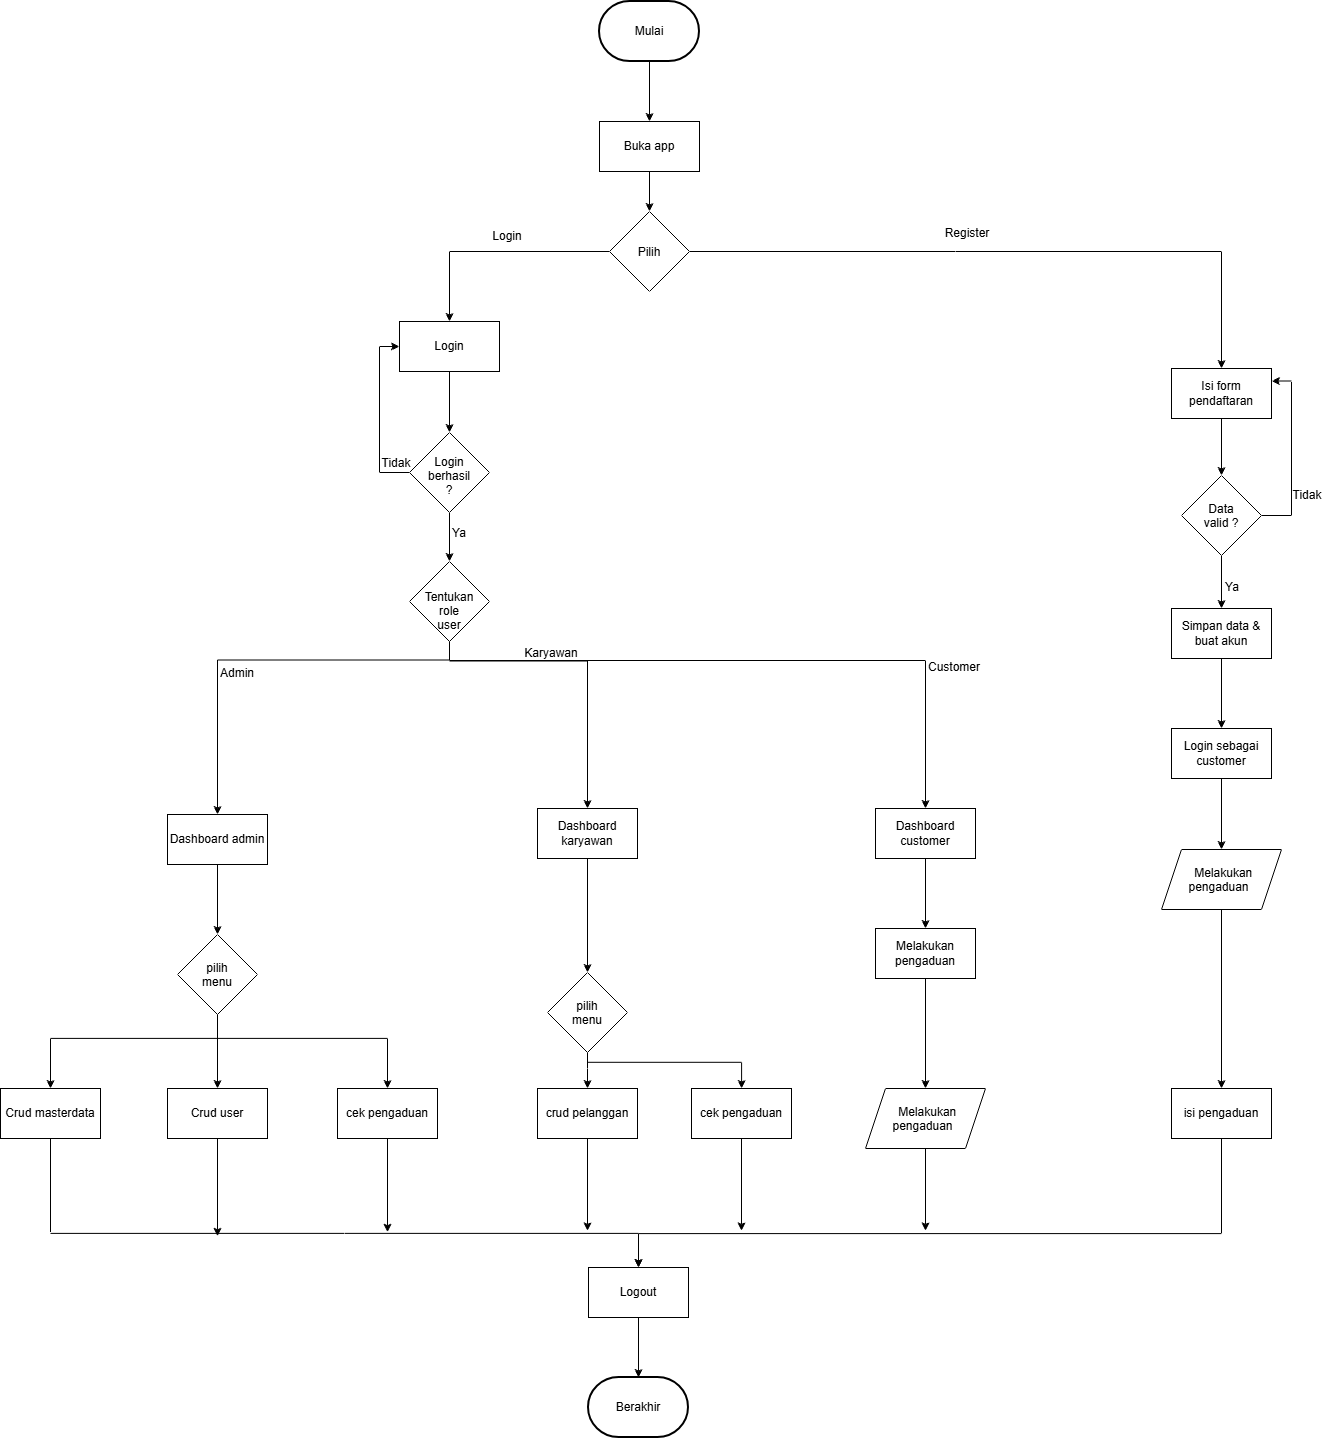

The diagram above was exported from draw.io. Its source (the exported page's mxGraphModel, read from the mxfile embedded in the PNG):
<mxGraphModel dx="1562" dy="582" grid="0" gridSize="10" guides="1" tooltips="1" connect="1" arrows="1" fold="1" page="0" pageScale="1" pageWidth="827" pageHeight="1169" background="light-dark(#ffffff, #121212)" math="0" shadow="0">
  <root>
    <mxCell id="0" />
    <mxCell id="1" parent="0" />
    <mxCell id="B7Ab0zW1cnWdpoYehDiB-3" edge="1" parent="1" source="B7Ab0zW1cnWdpoYehDiB-1" style="edgeStyle=orthogonalEdgeStyle;rounded=0;orthogonalLoop=1;jettySize=auto;html=1;" target="B7Ab0zW1cnWdpoYehDiB-2">
      <mxGeometry relative="1" as="geometry" />
    </mxCell>
    <mxCell id="B7Ab0zW1cnWdpoYehDiB-1" parent="1" style="strokeWidth=2;html=1;shape=mxgraph.flowchart.terminator;whiteSpace=wrap;" value="Mulai" vertex="1">
      <mxGeometry height="60" width="100" x="320" y="40" as="geometry" />
    </mxCell>
    <mxCell id="B7Ab0zW1cnWdpoYehDiB-5" edge="1" parent="1" source="B7Ab0zW1cnWdpoYehDiB-2" style="edgeStyle=orthogonalEdgeStyle;rounded=0;orthogonalLoop=1;jettySize=auto;html=1;entryX=0.5;entryY=0;entryDx=0;entryDy=0;" target="B7Ab0zW1cnWdpoYehDiB-4">
      <mxGeometry relative="1" as="geometry" />
    </mxCell>
    <mxCell id="B7Ab0zW1cnWdpoYehDiB-2" parent="1" style="html=1;dashed=0;whiteSpace=wrap;" value="Buka app" vertex="1">
      <mxGeometry height="50" width="100" x="320" y="160" as="geometry" />
    </mxCell>
    <mxCell id="B7Ab0zW1cnWdpoYehDiB-8" edge="1" parent="1" source="B7Ab0zW1cnWdpoYehDiB-4" style="edgeStyle=orthogonalEdgeStyle;rounded=0;orthogonalLoop=1;jettySize=auto;html=1;" target="B7Ab0zW1cnWdpoYehDiB-6">
      <mxGeometry relative="1" as="geometry" />
    </mxCell>
    <mxCell id="B7Ab0zW1cnWdpoYehDiB-9" edge="1" parent="1" source="B7Ab0zW1cnWdpoYehDiB-4" style="edgeStyle=orthogonalEdgeStyle;rounded=0;orthogonalLoop=1;jettySize=auto;html=1;" target="B7Ab0zW1cnWdpoYehDiB-7">
      <mxGeometry relative="1" as="geometry" />
    </mxCell>
    <mxCell id="B7Ab0zW1cnWdpoYehDiB-4" parent="1" style="rhombus;whiteSpace=wrap;html=1;shapeInside=1;" value="Pilih" vertex="1">
      <mxGeometry height="80" width="80" x="330" y="250" as="geometry" />
    </mxCell>
    <mxCell id="B7Ab0zW1cnWdpoYehDiB-14" edge="1" parent="1" source="B7Ab0zW1cnWdpoYehDiB-6" style="edgeStyle=orthogonalEdgeStyle;rounded=0;orthogonalLoop=1;jettySize=auto;html=1;entryX=0.5;entryY=0;entryDx=0;entryDy=0;" target="Cv9_Od1eCaTFUbO5Sgi_-3">
      <mxGeometry relative="1" x="-0.1765" as="geometry">
        <mxPoint x="170" y="465" as="targetPoint" />
      </mxGeometry>
    </mxCell>
    <mxCell id="B7Ab0zW1cnWdpoYehDiB-6" parent="1" style="html=1;dashed=0;whiteSpace=wrap;" value="Login" vertex="1">
      <mxGeometry height="50" width="100" x="120" y="360" as="geometry" />
    </mxCell>
    <mxCell id="0W1-F93ye283zwbrvZFN-8" edge="1" parent="1" source="B7Ab0zW1cnWdpoYehDiB-7" style="edgeStyle=orthogonalEdgeStyle;rounded=0;orthogonalLoop=1;jettySize=auto;html=1;" target="Cv9_Od1eCaTFUbO5Sgi_-17">
      <mxGeometry relative="1" as="geometry">
        <mxPoint x="942" y="527" as="targetPoint" />
      </mxGeometry>
    </mxCell>
    <mxCell id="B7Ab0zW1cnWdpoYehDiB-7" parent="1" style="html=1;dashed=0;whiteSpace=wrap;" value="Isi form pendaftaran" vertex="1">
      <mxGeometry height="50" width="100" x="892" y="407" as="geometry" />
    </mxCell>
    <mxCell id="B7Ab0zW1cnWdpoYehDiB-25" edge="1" parent="1" source="B7Ab0zW1cnWdpoYehDiB-17" style="edgeStyle=orthogonalEdgeStyle;rounded=0;orthogonalLoop=1;jettySize=auto;html=1;entryX=0.5;entryY=0;entryDx=0;entryDy=0;" target="0W1-F93ye283zwbrvZFN-17">
      <mxGeometry relative="1" as="geometry">
        <mxPoint x="-62" y="973" as="targetPoint" />
      </mxGeometry>
    </mxCell>
    <mxCell id="B7Ab0zW1cnWdpoYehDiB-17" parent="1" style="html=1;dashed=0;whiteSpace=wrap;" value="Dashboard admin" vertex="1">
      <mxGeometry height="50" width="100" x="-112" y="853" as="geometry" />
    </mxCell>
    <mxCell id="B7Ab0zW1cnWdpoYehDiB-24" edge="1" parent="1" source="B7Ab0zW1cnWdpoYehDiB-18" style="edgeStyle=orthogonalEdgeStyle;rounded=0;orthogonalLoop=1;jettySize=auto;html=1;entryX=0.5;entryY=0;entryDx=0;entryDy=0;" target="0W1-F93ye283zwbrvZFN-29">
      <mxGeometry relative="1" as="geometry">
        <mxPoint x="308" y="967" as="targetPoint" />
      </mxGeometry>
    </mxCell>
    <mxCell id="B7Ab0zW1cnWdpoYehDiB-18" parent="1" style="html=1;dashed=0;whiteSpace=wrap;" value="Dashboard karyawan" vertex="1">
      <mxGeometry height="50" width="100" x="258" y="847" as="geometry" />
    </mxCell>
    <mxCell id="0W1-F93ye283zwbrvZFN-3" edge="1" parent="1" source="Cv9_Od1eCaTFUbO5Sgi_-17" style="edgeStyle=orthogonalEdgeStyle;rounded=0;orthogonalLoop=1;jettySize=auto;html=1;exitX=0.5;exitY=1;exitDx=0;exitDy=0;" target="0W1-F93ye283zwbrvZFN-1">
      <mxGeometry relative="1" as="geometry">
        <mxPoint x="942" y="577" as="sourcePoint" />
      </mxGeometry>
    </mxCell>
    <mxCell id="B7Ab0zW1cnWdpoYehDiB-28" parent="1" style="strokeWidth=2;html=1;shape=mxgraph.flowchart.terminator;whiteSpace=wrap;" value="Berakhir" vertex="1">
      <mxGeometry height="60" width="100" x="309" y="1416" as="geometry" />
    </mxCell>
    <mxCell id="B7Ab0zW1cnWdpoYehDiB-29" parent="1" style="html=1;dashed=0;whiteSpace=wrap;" value="Logout" vertex="1">
      <mxGeometry height="50" width="100" x="309" y="1306" as="geometry" />
    </mxCell>
    <mxCell id="B7Ab0zW1cnWdpoYehDiB-33" edge="1" parent="1" source="B7Ab0zW1cnWdpoYehDiB-29" style="edgeStyle=orthogonalEdgeStyle;rounded=0;orthogonalLoop=1;jettySize=auto;html=1;entryX=0.5;entryY=0;entryDx=0;entryDy=0;entryPerimeter=0;" target="B7Ab0zW1cnWdpoYehDiB-28">
      <mxGeometry relative="1" as="geometry" />
    </mxCell>
    <mxCell id="0W1-F93ye283zwbrvZFN-4" edge="1" parent="1" source="0W1-F93ye283zwbrvZFN-1" style="edgeStyle=orthogonalEdgeStyle;rounded=0;orthogonalLoop=1;jettySize=auto;html=1;entryX=0.5;entryY=0;entryDx=0;entryDy=0;" target="0W1-F93ye283zwbrvZFN-2">
      <mxGeometry relative="1" as="geometry" />
    </mxCell>
    <mxCell id="0W1-F93ye283zwbrvZFN-1" parent="1" style="html=1;dashed=0;whiteSpace=wrap;" value="Simpan data &amp;amp; buat akun" vertex="1">
      <mxGeometry height="50" width="100" x="892" y="647" as="geometry" />
    </mxCell>
    <mxCell id="0W1-F93ye283zwbrvZFN-6" edge="1" parent="1" source="0W1-F93ye283zwbrvZFN-2" style="edgeStyle=orthogonalEdgeStyle;rounded=0;orthogonalLoop=1;jettySize=auto;html=1;entryX=0.5;entryY=0;entryDx=0;entryDy=0;" target="Cv9_Od1eCaTFUbO5Sgi_-22">
      <mxGeometry relative="1" as="geometry">
        <mxPoint x="942" y="890" as="targetPoint" />
      </mxGeometry>
    </mxCell>
    <mxCell id="0W1-F93ye283zwbrvZFN-2" parent="1" style="html=1;dashed=0;whiteSpace=wrap;" value="Login sebagai customer" vertex="1">
      <mxGeometry height="50" width="100" x="892" y="767" as="geometry" />
    </mxCell>
    <mxCell id="0W1-F93ye283zwbrvZFN-39" edge="1" parent="1" source="Cv9_Od1eCaTFUbO5Sgi_-22" style="edgeStyle=orthogonalEdgeStyle;rounded=0;orthogonalLoop=1;jettySize=auto;html=1;entryX=0.5;entryY=0;entryDx=0;entryDy=0;exitX=0.5;exitY=1;exitDx=0;exitDy=0;" target="0W1-F93ye283zwbrvZFN-38">
      <mxGeometry relative="1" as="geometry">
        <mxPoint x="942" y="940" as="sourcePoint" />
      </mxGeometry>
    </mxCell>
    <mxCell id="0W1-F93ye283zwbrvZFN-16" edge="1" parent="1" source="0W1-F93ye283zwbrvZFN-11" style="edgeStyle=orthogonalEdgeStyle;rounded=0;orthogonalLoop=1;jettySize=auto;html=1;" target="0W1-F93ye283zwbrvZFN-14">
      <mxGeometry relative="1" as="geometry" />
    </mxCell>
    <mxCell id="0W1-F93ye283zwbrvZFN-11" parent="1" style="html=1;dashed=0;whiteSpace=wrap;" value="Dashboard customer" vertex="1">
      <mxGeometry height="50" width="100" x="596" y="847" as="geometry" />
    </mxCell>
    <mxCell id="0W1-F93ye283zwbrvZFN-13" edge="1" parent="1" source="0W1-F93ye283zwbrvZFN-14" style="edgeStyle=orthogonalEdgeStyle;rounded=0;orthogonalLoop=1;jettySize=auto;html=1;entryX=0.5;entryY=0;entryDx=0;entryDy=0;" target="Cv9_Od1eCaTFUbO5Sgi_-30">
      <mxGeometry relative="1" x="-0.0435" as="geometry">
        <mxPoint x="646" y="1127.0000000000002" as="targetPoint" />
      </mxGeometry>
    </mxCell>
    <mxCell id="0W1-F93ye283zwbrvZFN-14" parent="1" style="html=1;dashed=0;whiteSpace=wrap;" value="Melakukan pengaduan" vertex="1">
      <mxGeometry height="50" width="100" x="596" y="967" as="geometry" />
    </mxCell>
    <mxCell id="0W1-F93ye283zwbrvZFN-22" edge="1" parent="1" source="0W1-F93ye283zwbrvZFN-17" style="edgeStyle=orthogonalEdgeStyle;rounded=0;orthogonalLoop=1;jettySize=auto;html=1;entryX=0.5;entryY=0;entryDx=0;entryDy=0;" target="0W1-F93ye283zwbrvZFN-19">
      <mxGeometry relative="1" as="geometry" />
    </mxCell>
    <mxCell id="0W1-F93ye283zwbrvZFN-23" edge="1" parent="1" source="0W1-F93ye283zwbrvZFN-17" style="edgeStyle=orthogonalEdgeStyle;rounded=0;orthogonalLoop=1;jettySize=auto;html=1;entryX=0.5;entryY=0;entryDx=0;entryDy=0;" target="0W1-F93ye283zwbrvZFN-18">
      <mxGeometry relative="1" as="geometry">
        <Array as="points">
          <mxPoint x="-62" y="1076.8899999999999" />
          <mxPoint x="-228.95" y="1076.8899999999999" />
        </Array>
      </mxGeometry>
    </mxCell>
    <mxCell id="0W1-F93ye283zwbrvZFN-24" edge="1" parent="1" source="0W1-F93ye283zwbrvZFN-17" style="edgeStyle=orthogonalEdgeStyle;rounded=0;orthogonalLoop=1;jettySize=auto;html=1;entryX=0.5;entryY=0;entryDx=0;entryDy=0;" target="0W1-F93ye283zwbrvZFN-21">
      <mxGeometry relative="1" as="geometry">
        <Array as="points">
          <mxPoint x="-62" y="1076.8899999999999" />
          <mxPoint x="108" y="1076.8899999999999" />
        </Array>
      </mxGeometry>
    </mxCell>
    <mxCell id="0W1-F93ye283zwbrvZFN-17" parent="1" style="rhombus;whiteSpace=wrap;html=1;shapeInside=1;" value="pilih menu" vertex="1">
      <mxGeometry height="80" width="80" x="-102" y="973" as="geometry" />
    </mxCell>
    <mxCell id="Cv9_Od1eCaTFUbO5Sgi_-24" edge="1" parent="1" source="0W1-F93ye283zwbrvZFN-18" style="edgeStyle=orthogonalEdgeStyle;rounded=0;orthogonalLoop=1;jettySize=auto;html=1;entryX=0.5;entryY=0;entryDx=0;entryDy=0;defaultLabelBackgroundColor=gap;" target="B7Ab0zW1cnWdpoYehDiB-29">
      <mxGeometry relative="1" as="geometry">
        <Array as="points">
          <mxPoint x="-229" y="1271.9" />
          <mxPoint x="359" y="1271.9" />
        </Array>
      </mxGeometry>
    </mxCell>
    <mxCell id="0W1-F93ye283zwbrvZFN-18" parent="1" style="html=1;dashed=0;whiteSpace=wrap;" value="Crud masterdata" vertex="1">
      <mxGeometry height="50" width="100" x="-279" y="1127" as="geometry" />
    </mxCell>
    <mxCell id="Cv9_Od1eCaTFUbO5Sgi_-26" edge="1" parent="1" source="0W1-F93ye283zwbrvZFN-19" style="edgeStyle=orthogonalEdgeStyle;rounded=0;orthogonalLoop=1;jettySize=auto;html=1;defaultLabelBackgroundColor=gap;">
      <mxGeometry relative="1" as="geometry">
        <mxPoint x="-62" y="1274.7567567567569" as="targetPoint" />
      </mxGeometry>
    </mxCell>
    <mxCell id="0W1-F93ye283zwbrvZFN-19" parent="1" style="html=1;dashed=0;whiteSpace=wrap;" value="Crud user" vertex="1">
      <mxGeometry height="50" width="100" x="-112" y="1127" as="geometry" />
    </mxCell>
    <mxCell id="Cv9_Od1eCaTFUbO5Sgi_-27" edge="1" parent="1" source="0W1-F93ye283zwbrvZFN-21" style="edgeStyle=orthogonalEdgeStyle;rounded=0;orthogonalLoop=1;jettySize=auto;html=1;defaultLabelBackgroundColor=gap;">
      <mxGeometry relative="1" as="geometry">
        <mxPoint x="108" y="1270.7027027027027" as="targetPoint" />
      </mxGeometry>
    </mxCell>
    <mxCell id="0W1-F93ye283zwbrvZFN-21" parent="1" style="html=1;dashed=0;whiteSpace=wrap;" value="cek pengaduan" vertex="1">
      <mxGeometry height="50" width="100" x="58" y="1127" as="geometry" />
    </mxCell>
    <mxCell id="0W1-F93ye283zwbrvZFN-32" edge="1" parent="1" source="0W1-F93ye283zwbrvZFN-29" style="edgeStyle=orthogonalEdgeStyle;rounded=0;orthogonalLoop=1;jettySize=auto;html=1;entryX=0.5;entryY=0;entryDx=0;entryDy=0;" target="0W1-F93ye283zwbrvZFN-31">
      <mxGeometry relative="1" as="geometry" />
    </mxCell>
    <mxCell id="0W1-F93ye283zwbrvZFN-34" edge="1" parent="1" source="0W1-F93ye283zwbrvZFN-29" style="edgeStyle=orthogonalEdgeStyle;rounded=0;orthogonalLoop=1;jettySize=auto;html=1;" target="0W1-F93ye283zwbrvZFN-33">
      <mxGeometry relative="1" as="geometry">
        <Array as="points">
          <mxPoint x="308.05" y="1100.81" />
          <mxPoint x="462.04999999999995" y="1100.81" />
        </Array>
      </mxGeometry>
    </mxCell>
    <mxCell id="0W1-F93ye283zwbrvZFN-29" parent="1" style="rhombus;whiteSpace=wrap;html=1;shapeInside=1;" value="pilih menu" vertex="1">
      <mxGeometry height="80" width="80" x="268" y="1011" as="geometry" />
    </mxCell>
    <mxCell id="Cv9_Od1eCaTFUbO5Sgi_-28" edge="1" parent="1" source="0W1-F93ye283zwbrvZFN-31" style="edgeStyle=orthogonalEdgeStyle;rounded=0;orthogonalLoop=1;jettySize=auto;html=1;defaultLabelBackgroundColor=gap;">
      <mxGeometry relative="1" as="geometry">
        <mxPoint x="308" y="1269.3513513513515" as="targetPoint" />
      </mxGeometry>
    </mxCell>
    <mxCell id="0W1-F93ye283zwbrvZFN-31" parent="1" style="html=1;dashed=0;whiteSpace=wrap;" value="crud pelanggan" vertex="1">
      <mxGeometry height="50" width="100" x="258" y="1127" as="geometry" />
    </mxCell>
    <mxCell id="Cv9_Od1eCaTFUbO5Sgi_-29" edge="1" parent="1" source="0W1-F93ye283zwbrvZFN-33" style="edgeStyle=orthogonalEdgeStyle;rounded=0;orthogonalLoop=1;jettySize=auto;html=1;defaultLabelBackgroundColor=gap;">
      <mxGeometry relative="1" as="geometry">
        <mxPoint x="462" y="1269.3513513513515" as="targetPoint" />
      </mxGeometry>
    </mxCell>
    <mxCell id="0W1-F93ye283zwbrvZFN-33" parent="1" style="html=1;dashed=0;whiteSpace=wrap;" value="cek pengaduan" vertex="1">
      <mxGeometry height="50" width="100" x="412" y="1127" as="geometry" />
    </mxCell>
    <mxCell id="Cv9_Od1eCaTFUbO5Sgi_-25" edge="1" parent="1" source="0W1-F93ye283zwbrvZFN-38" style="edgeStyle=orthogonalEdgeStyle;rounded=0;orthogonalLoop=1;jettySize=auto;html=1;defaultLabelBackgroundColor=gap;entryX=0.5;entryY=0;entryDx=0;entryDy=0;" target="B7Ab0zW1cnWdpoYehDiB-29">
      <mxGeometry relative="1" x="-0.0073" as="geometry">
        <Array as="points">
          <mxPoint x="942" y="1272.1" />
          <mxPoint x="359" y="1272.1" />
        </Array>
        <mxPoint x="359.36170212765956" y="1302.148936170213" as="targetPoint" />
      </mxGeometry>
    </mxCell>
    <mxCell id="0W1-F93ye283zwbrvZFN-38" parent="1" style="html=1;dashed=0;whiteSpace=wrap;" value="isi pengaduan" vertex="1">
      <mxGeometry height="50" width="100" x="892" y="1127" as="geometry" />
    </mxCell>
    <mxCell id="Cv9_Od1eCaTFUbO5Sgi_-1" parent="1" style="text;html=1;whiteSpace=wrap;strokeColor=none;fillColor=none;align=center;verticalAlign=middle;rounded=0;" value="Login" vertex="1">
      <mxGeometry height="30" width="60" x="198" y="260" as="geometry" />
    </mxCell>
    <mxCell id="Cv9_Od1eCaTFUbO5Sgi_-2" parent="1" style="text;html=1;whiteSpace=wrap;strokeColor=none;fillColor=none;align=center;verticalAlign=middle;rounded=0;" value="Register" vertex="1">
      <mxGeometry height="30" width="60" x="658" y="257" as="geometry" />
    </mxCell>
    <mxCell id="Cv9_Od1eCaTFUbO5Sgi_-6" edge="1" parent="1" style="edgeStyle=orthogonalEdgeStyle;rounded=0;orthogonalLoop=1;jettySize=auto;html=1;entryX=0.5;entryY=0;entryDx=0;entryDy=0;defaultLabelBackgroundColor=gap;" target="Cv9_Od1eCaTFUbO5Sgi_-4">
      <mxGeometry relative="1" as="geometry">
        <mxPoint x="170" y="550.9999999999998" as="sourcePoint" />
      </mxGeometry>
    </mxCell>
    <mxCell id="Cv9_Od1eCaTFUbO5Sgi_-7" edge="1" parent="1" source="Cv9_Od1eCaTFUbO5Sgi_-3" style="edgeStyle=orthogonalEdgeStyle;rounded=0;orthogonalLoop=1;jettySize=auto;html=1;entryX=0;entryY=0.5;entryDx=0;entryDy=0;defaultLabelBackgroundColor=gap;" target="B7Ab0zW1cnWdpoYehDiB-6">
      <mxGeometry relative="1" x="-0.0364" as="geometry">
        <Array as="points">
          <mxPoint x="100" y="511" />
          <mxPoint x="100" y="385" />
        </Array>
      </mxGeometry>
    </mxCell>
    <mxCell id="Cv9_Od1eCaTFUbO5Sgi_-3" parent="1" style="rhombus;whiteSpace=wrap;html=1;shapeInside=1;" value="Login berhasil ?" vertex="1">
      <mxGeometry height="80" width="80" x="130" y="471" as="geometry" />
    </mxCell>
    <mxCell id="Cv9_Od1eCaTFUbO5Sgi_-11" edge="1" parent="1" source="Cv9_Od1eCaTFUbO5Sgi_-4" style="edgeStyle=orthogonalEdgeStyle;rounded=0;orthogonalLoop=1;jettySize=auto;html=1;entryX=0.5;entryY=0;entryDx=0;entryDy=0;defaultLabelBackgroundColor=gap;" target="B7Ab0zW1cnWdpoYehDiB-17">
      <mxGeometry relative="1" x="-0.2938" as="geometry">
        <Array as="points">
          <mxPoint x="170" y="698.5" />
          <mxPoint x="-62" y="698.5" />
        </Array>
        <mxPoint x="-62" y="733" as="targetPoint" />
      </mxGeometry>
    </mxCell>
    <mxCell id="Cv9_Od1eCaTFUbO5Sgi_-13" edge="1" parent="1" source="Cv9_Od1eCaTFUbO5Sgi_-4" style="edgeStyle=orthogonalEdgeStyle;rounded=0;orthogonalLoop=1;jettySize=auto;html=1;entryX=0.5;entryY=0;entryDx=0;entryDy=0;defaultLabelBackgroundColor=gap;" target="B7Ab0zW1cnWdpoYehDiB-18">
      <mxGeometry relative="1" x="-0.3902" as="geometry">
        <Array as="points">
          <mxPoint x="170" y="699.5" />
          <mxPoint x="308" y="699.5" />
        </Array>
        <mxPoint x="308" y="727" as="targetPoint" />
      </mxGeometry>
    </mxCell>
    <mxCell id="Cv9_Od1eCaTFUbO5Sgi_-15" edge="1" parent="1" source="Cv9_Od1eCaTFUbO5Sgi_-4" style="edgeStyle=orthogonalEdgeStyle;rounded=0;orthogonalLoop=1;jettySize=auto;html=1;defaultLabelBackgroundColor=gap;" target="0W1-F93ye283zwbrvZFN-11">
      <mxGeometry relative="1" x="-0.1851" as="geometry">
        <Array as="points">
          <mxPoint x="170" y="699" />
          <mxPoint x="646" y="699" />
        </Array>
        <mxPoint x="646" y="727" as="targetPoint" />
      </mxGeometry>
    </mxCell>
    <mxCell id="Cv9_Od1eCaTFUbO5Sgi_-4" parent="1" style="rhombus;whiteSpace=wrap;html=1;shapeInside=1;" value="Tentukan role user" vertex="1">
      <mxGeometry height="80" width="80" x="130" y="600" as="geometry" />
    </mxCell>
    <mxCell id="Cv9_Od1eCaTFUbO5Sgi_-8" parent="1" style="text;html=1;whiteSpace=wrap;strokeColor=none;fillColor=none;align=center;verticalAlign=middle;rounded=0;" value="Tidak" vertex="1">
      <mxGeometry height="30" width="60" x="87" y="487" as="geometry" />
    </mxCell>
    <mxCell id="Cv9_Od1eCaTFUbO5Sgi_-9" parent="1" style="text;html=1;whiteSpace=wrap;strokeColor=none;fillColor=none;align=center;verticalAlign=middle;rounded=0;" value="Ya" vertex="1">
      <mxGeometry height="30" width="60" x="150" y="557" as="geometry" />
    </mxCell>
    <mxCell id="Cv9_Od1eCaTFUbO5Sgi_-12" parent="1" style="text;html=1;whiteSpace=wrap;strokeColor=none;fillColor=none;align=center;verticalAlign=middle;rounded=0;" value="Admin" vertex="1">
      <mxGeometry height="30" width="60" x="-72" y="697" as="geometry" />
    </mxCell>
    <mxCell id="Cv9_Od1eCaTFUbO5Sgi_-14" parent="1" style="text;html=1;whiteSpace=wrap;strokeColor=none;fillColor=none;align=center;verticalAlign=middle;rounded=0;" value="Karyawan" vertex="1">
      <mxGeometry height="30" width="60" x="242" y="677" as="geometry" />
    </mxCell>
    <mxCell id="Cv9_Od1eCaTFUbO5Sgi_-16" parent="1" style="text;html=1;whiteSpace=wrap;strokeColor=none;fillColor=none;align=center;verticalAlign=middle;rounded=0;" value="Customer" vertex="1">
      <mxGeometry height="30" width="60" x="645" y="691" as="geometry" />
    </mxCell>
    <mxCell id="Cv9_Od1eCaTFUbO5Sgi_-19" edge="1" parent="1" source="Cv9_Od1eCaTFUbO5Sgi_-17" style="edgeStyle=orthogonalEdgeStyle;rounded=0;orthogonalLoop=1;jettySize=auto;html=1;entryX=1;entryY=0.25;entryDx=0;entryDy=0;defaultLabelBackgroundColor=gap;" target="B7Ab0zW1cnWdpoYehDiB-7">
      <mxGeometry relative="1" as="geometry">
        <Array as="points">
          <mxPoint x="1012" y="554" />
          <mxPoint x="1012" y="419.5" />
        </Array>
      </mxGeometry>
    </mxCell>
    <mxCell id="Cv9_Od1eCaTFUbO5Sgi_-17" parent="1" style="rhombus;whiteSpace=wrap;html=1;shapeInside=1;" value="Data valid ?" vertex="1">
      <mxGeometry height="80" width="80" x="902" y="514" as="geometry" />
    </mxCell>
    <mxCell id="Cv9_Od1eCaTFUbO5Sgi_-20" parent="1" style="text;html=1;whiteSpace=wrap;strokeColor=none;fillColor=none;align=center;verticalAlign=middle;rounded=0;" value="Tidak" vertex="1">
      <mxGeometry height="30" width="60" x="998" y="519" as="geometry" />
    </mxCell>
    <mxCell id="Cv9_Od1eCaTFUbO5Sgi_-21" parent="1" style="text;html=1;whiteSpace=wrap;strokeColor=none;fillColor=none;align=center;verticalAlign=middle;rounded=0;" value="Ya" vertex="1">
      <mxGeometry height="30" width="60" x="923" y="611" as="geometry" />
    </mxCell>
    <mxCell id="Cv9_Od1eCaTFUbO5Sgi_-22" parent="1" style="shape=parallelogram;perimeter=parallelogramPerimeter;whiteSpace=wrap;html=1;shapeInside=1;fixedSize=1;" value="Melakukan pengaduan" vertex="1">
      <mxGeometry height="60" width="120" x="882" y="888" as="geometry" />
    </mxCell>
    <mxCell id="Cv9_Od1eCaTFUbO5Sgi_-31" edge="1" parent="1" source="Cv9_Od1eCaTFUbO5Sgi_-30" style="edgeStyle=orthogonalEdgeStyle;rounded=0;orthogonalLoop=1;jettySize=auto;html=1;defaultLabelBackgroundColor=gap;">
      <mxGeometry relative="1" as="geometry">
        <mxPoint x="646" y="1269.3513513513515" as="targetPoint" />
      </mxGeometry>
    </mxCell>
    <mxCell id="Cv9_Od1eCaTFUbO5Sgi_-30" parent="1" style="shape=parallelogram;perimeter=parallelogramPerimeter;whiteSpace=wrap;html=1;shapeInside=1;fixedSize=1;" value="Melakukan pengaduan" vertex="1">
      <mxGeometry height="60" width="120" x="586" y="1127" as="geometry" />
    </mxCell>
  </root>
</mxGraphModel>